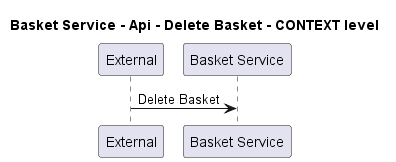

The diagram above was rendered by PlantUML. Its source (embedded in the PNG):
@startuml
!pragma layout smetana

title Basket Service - Api - Delete Basket - CONTEXT level

participant "External" as C4InterFlow.SoftwareSystems.ExternalSystem
participant "Basket Service" as ECommercePlatform.SoftwareSystems.BasketService

C4InterFlow.SoftwareSystems.ExternalSystem -> ECommercePlatform.SoftwareSystems.BasketService : Delete Basket


@enduml